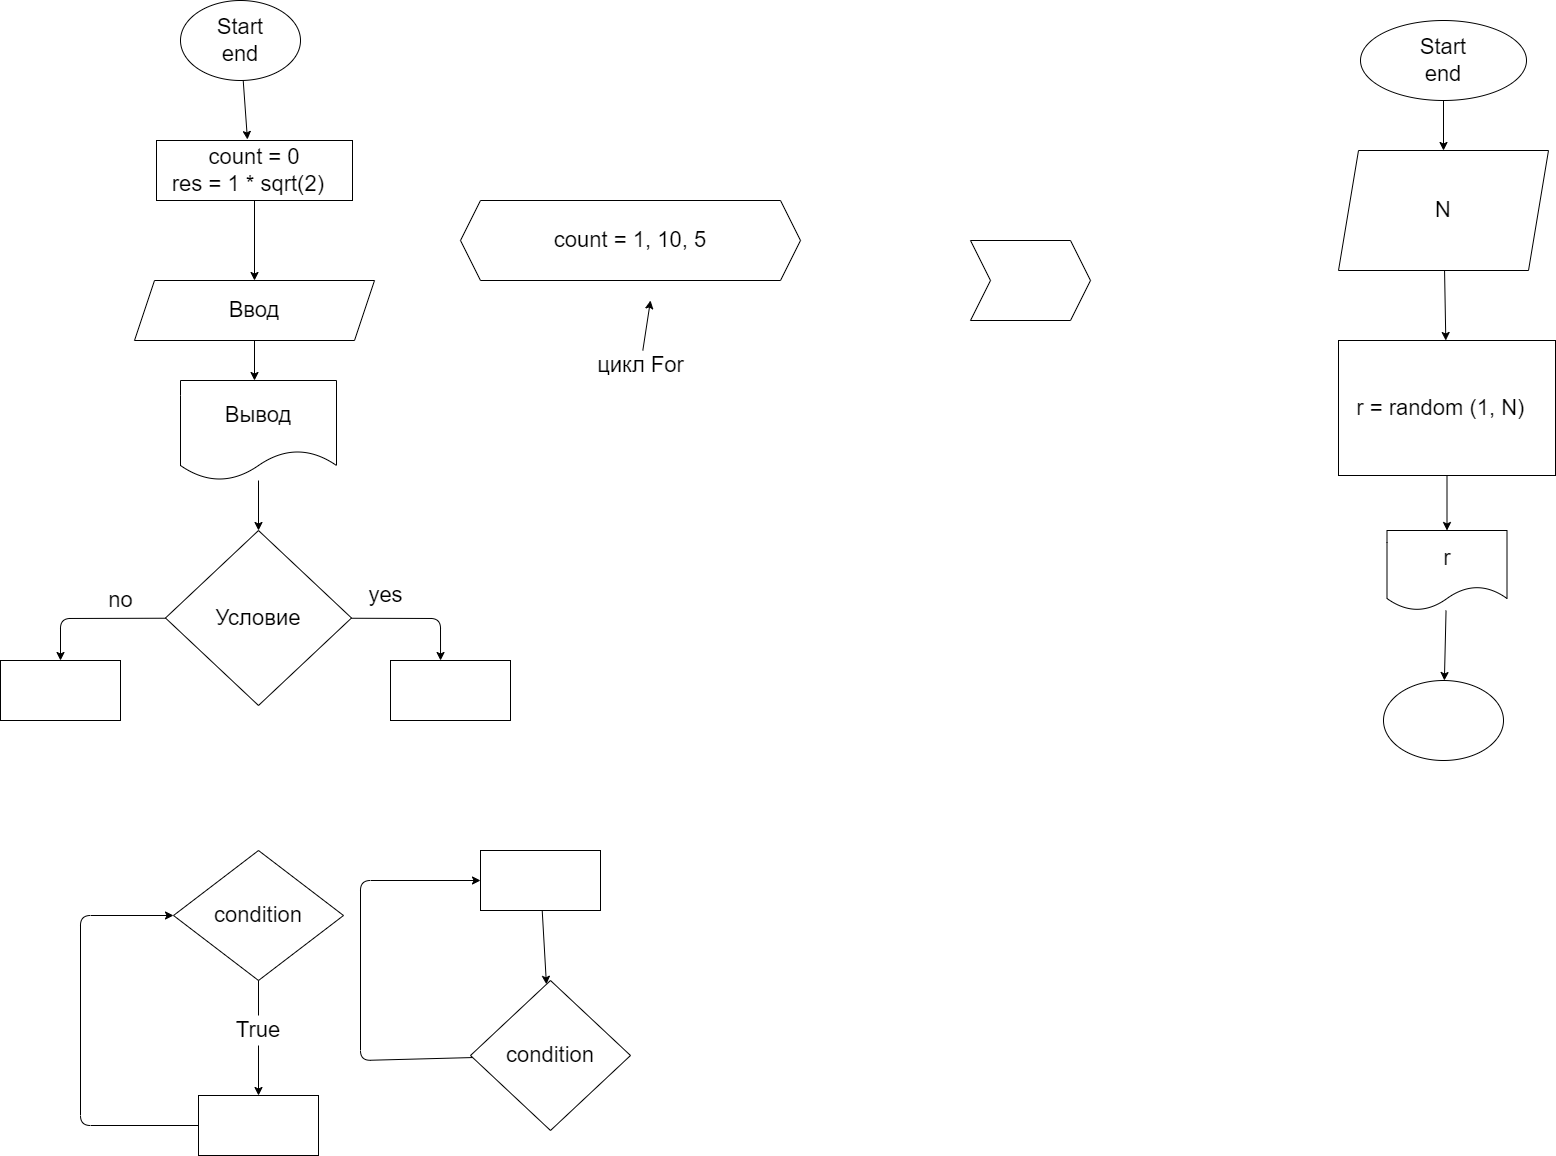

The diagram above was exported from draw.io. Its source (the exported page's mxGraphModel, read from the mxfile embedded in the PNG):
<mxGraphModel dx="513" dy="295" grid="1" gridSize="10" guides="1" tooltips="1" connect="1" arrows="1" fold="1" page="1" pageScale="1" pageWidth="827" pageHeight="1169" math="0" shadow="0">
  <root>
    <mxCell id="0" />
    <mxCell id="1" parent="0" />
    <mxCell id="4" style="edgeStyle=none;html=1;entryX=0.464;entryY=-0.017;entryDx=0;entryDy=0;entryPerimeter=0;fontSize=22;" edge="1" parent="1" source="2" target="3">
      <mxGeometry relative="1" as="geometry" />
    </mxCell>
    <mxCell id="2" value="Start&lt;br&gt;end" style="ellipse;whiteSpace=wrap;html=1;fontSize=22;direction=west;" vertex="1" parent="1">
      <mxGeometry x="340" y="20" width="120" height="80" as="geometry" />
    </mxCell>
    <mxCell id="7" value="" style="edgeStyle=none;html=1;fontSize=22;" edge="1" parent="1" source="3">
      <mxGeometry relative="1" as="geometry">
        <mxPoint x="414" y="300" as="targetPoint" />
      </mxGeometry>
    </mxCell>
    <mxCell id="3" value="count = 0&lt;br&gt;res = 1 * sqrt(2)&amp;nbsp;&amp;nbsp;" style="rounded=0;whiteSpace=wrap;html=1;fontSize=22;" vertex="1" parent="1">
      <mxGeometry x="316" y="160" width="196" height="60" as="geometry" />
    </mxCell>
    <mxCell id="9" style="edgeStyle=none;html=1;fontSize=22;" edge="1" parent="1" source="8">
      <mxGeometry relative="1" as="geometry">
        <mxPoint x="414" y="400" as="targetPoint" />
      </mxGeometry>
    </mxCell>
    <mxCell id="8" value="Ввод" style="shape=parallelogram;perimeter=parallelogramPerimeter;whiteSpace=wrap;html=1;fixedSize=1;fontSize=22;" vertex="1" parent="1">
      <mxGeometry x="294" y="300" width="240" height="60" as="geometry" />
    </mxCell>
    <mxCell id="13" style="edgeStyle=none;html=1;entryX=0.5;entryY=0;entryDx=0;entryDy=0;fontSize=22;" edge="1" parent="1" source="10" target="12">
      <mxGeometry relative="1" as="geometry" />
    </mxCell>
    <mxCell id="10" value="Вывод" style="shape=document;whiteSpace=wrap;html=1;boundedLbl=1;fontSize=22;" vertex="1" parent="1">
      <mxGeometry x="340" y="400" width="156" height="100" as="geometry" />
    </mxCell>
    <mxCell id="14" style="edgeStyle=none;html=1;fontSize=22;entryX=0.417;entryY=0;entryDx=0;entryDy=0;entryPerimeter=0;" edge="1" parent="1" source="12" target="15">
      <mxGeometry relative="1" as="geometry">
        <mxPoint x="600" y="637.5" as="targetPoint" />
        <Array as="points">
          <mxPoint x="600" y="638" />
        </Array>
      </mxGeometry>
    </mxCell>
    <mxCell id="17" style="edgeStyle=none;html=1;fontSize=22;entryX=0.5;entryY=0;entryDx=0;entryDy=0;" edge="1" parent="1" source="12" target="16">
      <mxGeometry relative="1" as="geometry">
        <mxPoint x="220" y="637.5" as="targetPoint" />
        <Array as="points">
          <mxPoint x="220" y="638" />
        </Array>
      </mxGeometry>
    </mxCell>
    <mxCell id="12" value="Условие" style="rhombus;whiteSpace=wrap;html=1;fontSize=22;" vertex="1" parent="1">
      <mxGeometry x="325" y="550" width="186" height="175" as="geometry" />
    </mxCell>
    <mxCell id="15" value="" style="rounded=0;whiteSpace=wrap;html=1;fontSize=22;" vertex="1" parent="1">
      <mxGeometry x="550" y="680" width="120" height="60" as="geometry" />
    </mxCell>
    <mxCell id="16" value="" style="rounded=0;whiteSpace=wrap;html=1;fontSize=22;" vertex="1" parent="1">
      <mxGeometry x="160" y="680" width="120" height="60" as="geometry" />
    </mxCell>
    <mxCell id="18" value="yes" style="text;html=1;align=center;verticalAlign=middle;resizable=0;points=[];autosize=1;strokeColor=none;fillColor=none;fontSize=22;" vertex="1" parent="1">
      <mxGeometry x="520" y="600" width="50" height="30" as="geometry" />
    </mxCell>
    <mxCell id="19" value="no&lt;br&gt;" style="text;html=1;align=center;verticalAlign=middle;resizable=0;points=[];autosize=1;strokeColor=none;fillColor=none;fontSize=22;" vertex="1" parent="1">
      <mxGeometry x="260" y="605" width="40" height="30" as="geometry" />
    </mxCell>
    <mxCell id="26" value="" style="edgeStyle=none;html=1;fontSize=22;startArrow=none;" edge="1" parent="1" source="27" target="25">
      <mxGeometry relative="1" as="geometry" />
    </mxCell>
    <mxCell id="21" value="condition" style="rhombus;whiteSpace=wrap;html=1;fontSize=22;" vertex="1" parent="1">
      <mxGeometry x="333" y="870" width="170" height="130" as="geometry" />
    </mxCell>
    <mxCell id="29" style="edgeStyle=none;html=1;entryX=0;entryY=0.5;entryDx=0;entryDy=0;fontSize=22;" edge="1" parent="1" source="25" target="21">
      <mxGeometry relative="1" as="geometry">
        <Array as="points">
          <mxPoint x="240" y="1145" />
          <mxPoint x="240" y="935" />
        </Array>
      </mxGeometry>
    </mxCell>
    <mxCell id="25" value="" style="whiteSpace=wrap;html=1;fontSize=22;" vertex="1" parent="1">
      <mxGeometry x="358" y="1115" width="120" height="60" as="geometry" />
    </mxCell>
    <mxCell id="27" value="True" style="text;html=1;strokeColor=none;fillColor=none;align=center;verticalAlign=middle;whiteSpace=wrap;rounded=0;fontSize=22;" vertex="1" parent="1">
      <mxGeometry x="388" y="1035" width="60" height="30" as="geometry" />
    </mxCell>
    <mxCell id="28" value="" style="edgeStyle=none;html=1;fontSize=22;endArrow=none;" edge="1" parent="1" source="21" target="27">
      <mxGeometry relative="1" as="geometry">
        <mxPoint x="418" y="1000" as="sourcePoint" />
        <mxPoint x="418" y="1115" as="targetPoint" />
      </mxGeometry>
    </mxCell>
    <mxCell id="32" value="" style="edgeStyle=none;html=1;fontSize=22;" edge="1" parent="1" source="30" target="31">
      <mxGeometry relative="1" as="geometry" />
    </mxCell>
    <mxCell id="30" value="" style="rounded=0;whiteSpace=wrap;html=1;fontSize=22;" vertex="1" parent="1">
      <mxGeometry x="640" y="870" width="120" height="60" as="geometry" />
    </mxCell>
    <mxCell id="33" style="edgeStyle=none;html=1;entryX=0;entryY=0.5;entryDx=0;entryDy=0;fontSize=22;" edge="1" parent="1" source="31" target="30">
      <mxGeometry relative="1" as="geometry">
        <Array as="points">
          <mxPoint x="520" y="1080" />
          <mxPoint x="520" y="900" />
        </Array>
      </mxGeometry>
    </mxCell>
    <mxCell id="31" value="condition" style="rhombus;whiteSpace=wrap;html=1;fontSize=22;rounded=0;" vertex="1" parent="1">
      <mxGeometry x="630" y="1000" width="160" height="150" as="geometry" />
    </mxCell>
    <mxCell id="34" value="count = 1, 10, 5" style="shape=hexagon;perimeter=hexagonPerimeter2;whiteSpace=wrap;html=1;fixedSize=1;fontSize=22;" vertex="1" parent="1">
      <mxGeometry x="620" y="220" width="340" height="80" as="geometry" />
    </mxCell>
    <mxCell id="36" style="edgeStyle=none;html=1;fontSize=22;" edge="1" parent="1" source="35">
      <mxGeometry relative="1" as="geometry">
        <mxPoint x="810" y="320" as="targetPoint" />
      </mxGeometry>
    </mxCell>
    <mxCell id="35" value="цикл For" style="text;html=1;align=center;verticalAlign=middle;resizable=0;points=[];autosize=1;strokeColor=none;fillColor=none;fontSize=22;" vertex="1" parent="1">
      <mxGeometry x="750" y="370" width="100" height="30" as="geometry" />
    </mxCell>
    <mxCell id="37" value="" style="shape=step;perimeter=stepPerimeter;whiteSpace=wrap;html=1;fixedSize=1;fontSize=22;" vertex="1" parent="1">
      <mxGeometry x="1130" y="260" width="120" height="80" as="geometry" />
    </mxCell>
    <mxCell id="40" value="" style="edgeStyle=none;html=1;fontSize=22;" edge="1" parent="1" source="38">
      <mxGeometry relative="1" as="geometry">
        <mxPoint x="1603" y="170" as="targetPoint" />
      </mxGeometry>
    </mxCell>
    <mxCell id="38" value="Start&lt;br&gt;end" style="ellipse;whiteSpace=wrap;html=1;fontSize=22;direction=west;" vertex="1" parent="1">
      <mxGeometry x="1520" y="40" width="166" height="80" as="geometry" />
    </mxCell>
    <mxCell id="42" style="edgeStyle=none;html=1;fontSize=22;" edge="1" parent="1" source="41" target="43">
      <mxGeometry relative="1" as="geometry">
        <mxPoint x="1603" y="350" as="targetPoint" />
      </mxGeometry>
    </mxCell>
    <mxCell id="41" value="N" style="shape=parallelogram;perimeter=parallelogramPerimeter;whiteSpace=wrap;html=1;fixedSize=1;fontSize=22;" vertex="1" parent="1">
      <mxGeometry x="1498" y="170" width="210" height="120" as="geometry" />
    </mxCell>
    <mxCell id="44" style="edgeStyle=none;html=1;fontSize=22;" edge="1" parent="1" source="43" target="45">
      <mxGeometry relative="1" as="geometry">
        <mxPoint x="1606.5" y="560" as="targetPoint" />
      </mxGeometry>
    </mxCell>
    <mxCell id="43" value="r = random (1, N)&amp;nbsp;&amp;nbsp;" style="rounded=0;whiteSpace=wrap;html=1;fontSize=22;" vertex="1" parent="1">
      <mxGeometry x="1498" y="360" width="217" height="135" as="geometry" />
    </mxCell>
    <mxCell id="46" style="edgeStyle=none;html=1;fontSize=22;" edge="1" parent="1" source="45" target="47">
      <mxGeometry relative="1" as="geometry">
        <mxPoint x="1610" y="710" as="targetPoint" />
      </mxGeometry>
    </mxCell>
    <mxCell id="45" value="r" style="shape=document;whiteSpace=wrap;html=1;boundedLbl=1;fontSize=22;" vertex="1" parent="1">
      <mxGeometry x="1546.5" y="550" width="120" height="80" as="geometry" />
    </mxCell>
    <mxCell id="47" value="" style="ellipse;whiteSpace=wrap;html=1;fontSize=22;" vertex="1" parent="1">
      <mxGeometry x="1543" y="700" width="120" height="80" as="geometry" />
    </mxCell>
  </root>
</mxGraphModel>